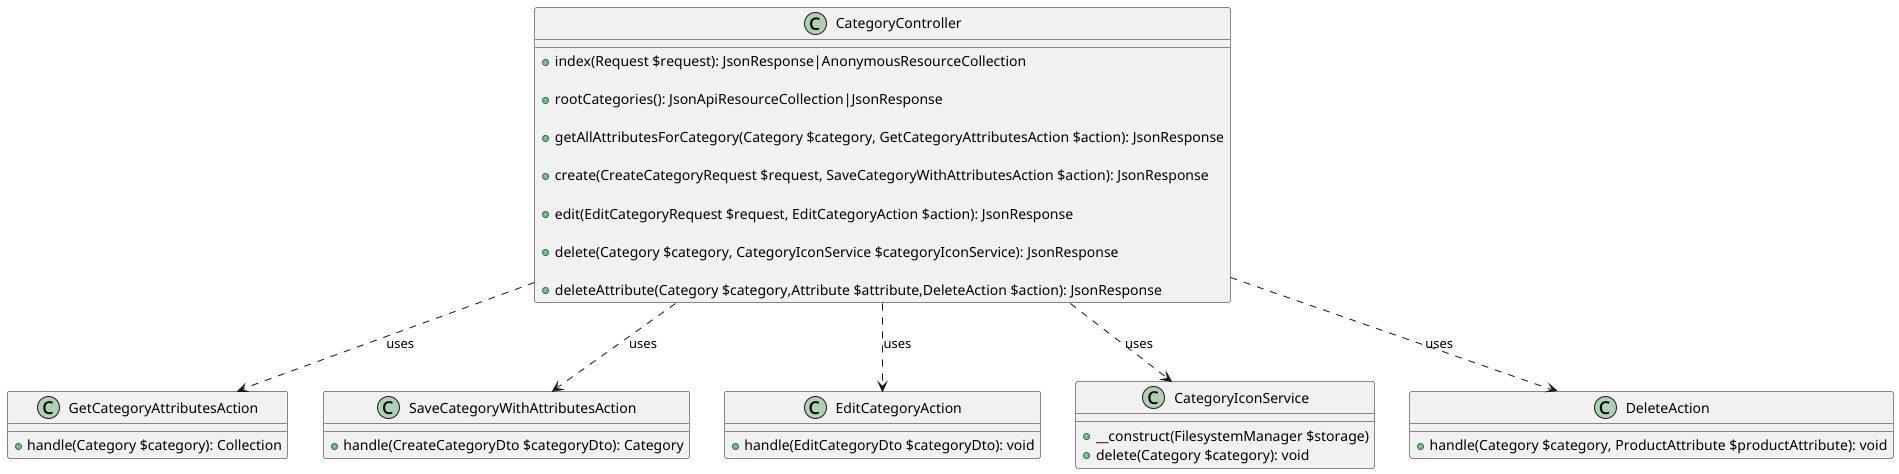

The diagram above was rendered by PlantUML. Its source (embedded in the PNG):
@startuml

class CategoryController {
    + index(Request $request): JsonResponse|AnonymousResourceCollection

    + rootCategories(): JsonApiResourceCollection|JsonResponse

    + getAllAttributesForCategory(Category $category, GetCategoryAttributesAction $action): JsonResponse

    + create(CreateCategoryRequest $request, SaveCategoryWithAttributesAction $action): JsonResponse

    + edit(EditCategoryRequest $request, EditCategoryAction $action): JsonResponse

    + delete(Category $category, CategoryIconService $categoryIconService): JsonResponse

    + deleteAttribute(Category $category,Attribute $attribute,DeleteAction $action): JsonResponse
}

class GetCategoryAttributesAction {
    + handle(Category $category): Collection
}

class SaveCategoryWithAttributesAction {
    + handle(CreateCategoryDto $categoryDto): Category
}

class EditCategoryAction {
    + handle(EditCategoryDto $categoryDto): void
}

class CategoryIconService {
    + __construct(FilesystemManager $storage)
    + delete(Category $category): void
}

class DeleteAction {
    + handle(Category $category, ProductAttribute $productAttribute): void
}

CategoryController ..> GetCategoryAttributesAction : uses
CategoryController ..> SaveCategoryWithAttributesAction : uses
CategoryController ..> EditCategoryAction : uses
CategoryController ..> CategoryIconService : uses
CategoryController ..> DeleteAction : uses
@enduml